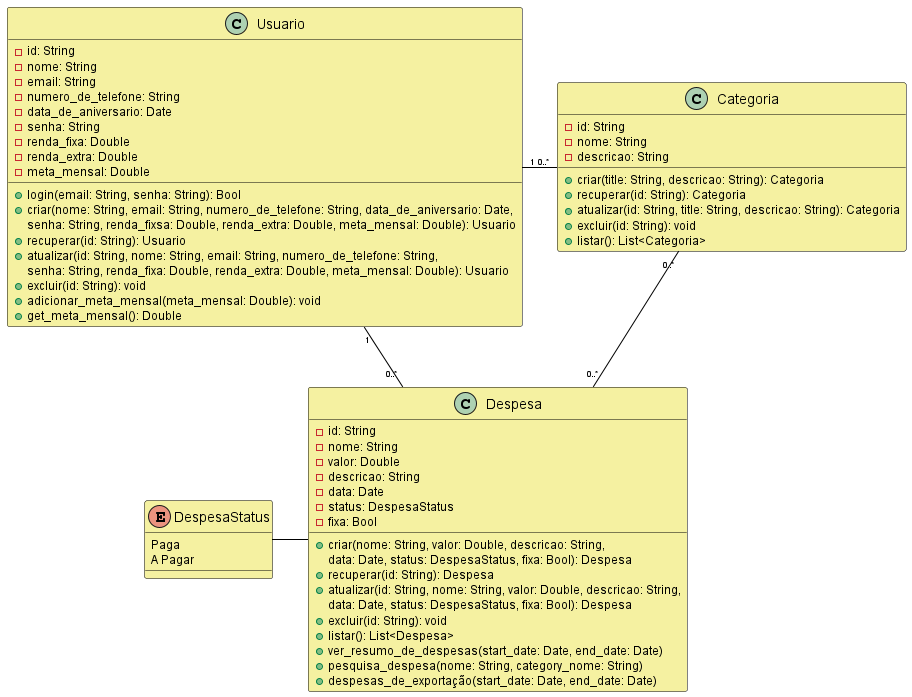

The diagram above was rendered by PlantUML. Its source (embedded in the PNG):
@startuml Diagrama de classes

skinparam ClassAttributeFontSize 12
skinparam ClassFontSize 14
skinparam ClassBorderColor black
skinparam ArrowColor black
skinparam ArrowFontSize 8
skinparam ClassBackgroundColor #F5F1A1


class Usuario {
 -id: String
 -nome: String
 -email: String
 -numero_de_telefone: String
 -data_de_aniversario: Date
 -senha: String
 -renda_fixa: Double
 -renda_extra: Double
 -meta_mensal: Double
 +login(email: String, senha: String): Bool
 +criar(nome: String, email: String, numero_de_telefone: String, data_de_aniversario: Date, 
  senha: String, renda_fixsa: Double, renda_extra: Double, meta_mensal: Double): Usuario
 +recuperar(id: String): Usuario
 +atualizar(id: String, nome: String, email: String, numero_de_telefone: String,
 senha: String, renda_fixa: Double, renda_extra: Double, meta_mensal: Double): Usuario
 +excluir(id: String): void
 +adicionar_meta_mensal(meta_mensal: Double): void
 +get_meta_mensal(): Double
}

class Despesa {
 -id: String
 -nome: String
 -valor: Double
 -descricao: String
 -data: Date
 -status: DespesaStatus
 -fixa: Bool
 +criar(nome: String, valor: Double, descricao: String,
  data: Date, status: DespesaStatus, fixa: Bool): Despesa
 +recuperar(id: String): Despesa
 +atualizar(id: String, nome: String, valor: Double, descricao: String, 
  data: Date, status: DespesaStatus, fixa: Bool): Despesa
 +excluir(id: String): void
 +listar(): List<Despesa>
 +ver_resumo_de_despesas(start_date: Date, end_date: Date)
 +pesquisa_despesa(nome: String, category_nome: String)
 +despesas_de_exportação(start_date: Date, end_date: Date)
}

class Categoria {
 -id: String
 -nome: String
 -descricao: String
 +criar(title: String, descricao: String): Categoria
 +recuperar(id: String): Categoria
 +atualizar(id: String, title: String, descricao: String): Categoria
 +excluir(id: String): void
 +listar(): List<Categoria>
}

enum DespesaStatus {
 Paga
 A Pagar
}

Usuario"1" -down- "0..*"Despesa
Usuario"1" -right- "0..*"Categoria
Despesa"0..*" -up- "0..*"Categoria
Despesa -left- DespesaStatus

@enduml